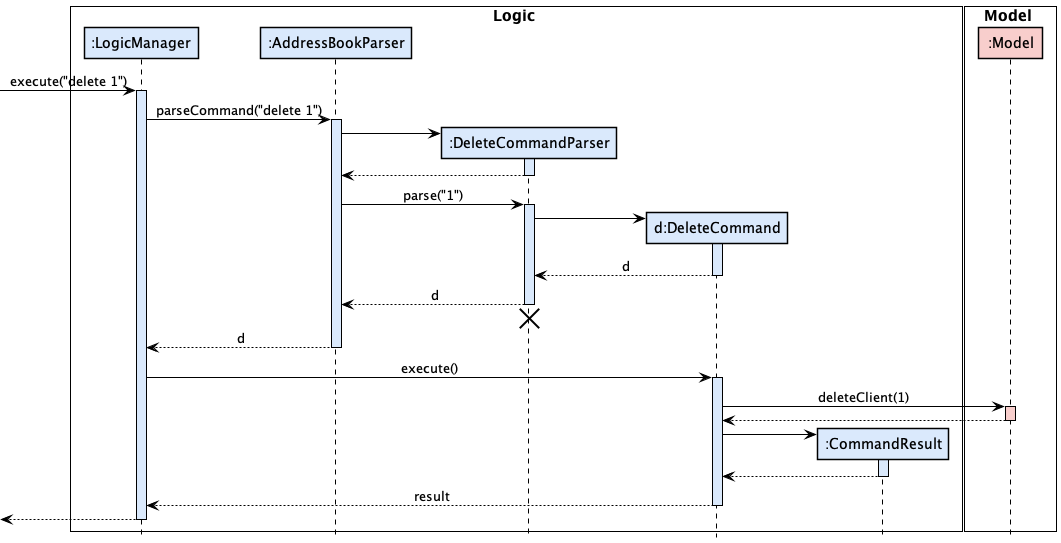

The diagram above was rendered by PlantUML. Its source (embedded in the PNG):
@startuml
!include style.puml
box Logic #FFFFFF
participant ":LogicManager" as LogicManager LOGIC_COLOR
participant ":AddressBookParser" as AddressBookParser LOGIC_COLOR
participant ":DeleteCommandParser" as DeleteCommandParser LOGIC_COLOR
participant "d:DeleteCommand" as DeleteCommand LOGIC_COLOR
participant ":CommandResult" as CommandResult LOGIC_COLOR
end box

skinparam sequenceBoxBorderColor #black

box Model #FFFFFF
participant ":Model" as Model MODEL_COLOR
end box

[-> LogicManager : execute("delete 1")
activate LogicManager LOGIC_COLOR

LogicManager -> AddressBookParser : parseCommand("delete 1")
activate AddressBookParser LOGIC_COLOR

create DeleteCommandParser LOGIC_COLOR
AddressBookParser -> DeleteCommandParser
activate DeleteCommandParser LOGIC_COLOR

DeleteCommandParser --> AddressBookParser
deactivate DeleteCommandParser LOGIC_COLOR

AddressBookParser -> DeleteCommandParser : parse("1")
activate DeleteCommandParser LOGIC_COLOR

create DeleteCommand LOGIC_COLOR
DeleteCommandParser -> DeleteCommand
activate DeleteCommand LOGIC_COLOR

DeleteCommand --> DeleteCommandParser : d
deactivate DeleteCommand LOGIC_COLOR

DeleteCommandParser --> AddressBookParser : d
deactivate DeleteCommandParser LOGIC_COLOR
'Hidden arrow to position the destroy marker below the end of the activation bar.
DeleteCommandParser -[hidden]-> AddressBookParser
destroy DeleteCommandParser LOGIC_COLOR

AddressBookParser --> LogicManager : d
deactivate AddressBookParser LOGIC_COLOR

LogicManager -> DeleteCommand : execute()
activate DeleteCommand LOGIC_COLOR

DeleteCommand -> Model : deleteClient(1)
activate Model MODEL_COLOR

Model --> DeleteCommand
deactivate Model LOGIC_COLOR

create CommandResult LOGIC_COLOR
DeleteCommand -> CommandResult
activate CommandResult LOGIC_COLOR

CommandResult --> DeleteCommand
deactivate CommandResult LOGIC_COLOR

DeleteCommand --> LogicManager : result
deactivate DeleteCommand LOGIC_COLOR

[<--LogicManager
deactivate LogicManager LOGIC_COLOR
@enduml